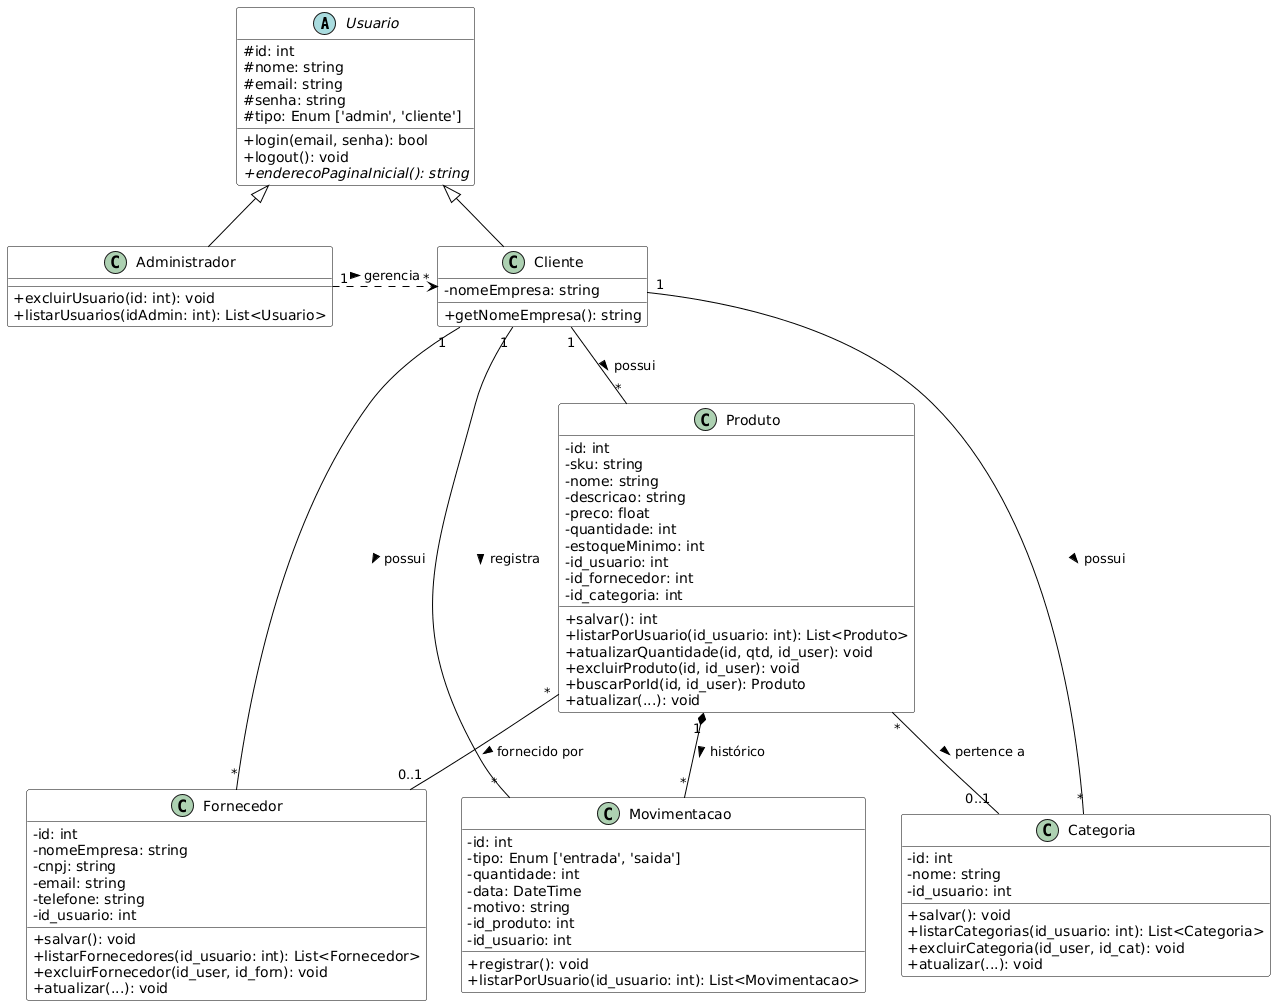

The diagram above was rendered by PlantUML. Its source (embedded in the PNG):
@startuml
' Configurações visuais
skinparam classAttributeIconSize 0
skinparam classBackgroundColor White
skinparam classBorderColor Black
skinparam classArrowColor Black

' --- Classes de Usuário ---

abstract class Usuario {
    # id: int
    # nome: string
    # email: string
    # senha: string
    # tipo: Enum ['admin', 'cliente']
    + login(email, senha): bool
    + logout(): void
    {abstract} + enderecoPaginaInicial(): string
}

class Administrador {
    + excluirUsuario(id: int): void
    + listarUsuarios(idAdmin: int): List<Usuario>
}

class Cliente {
    - nomeEmpresa: string
    + getNomeEmpresa(): string
}

' Herança
Usuario <|-- Administrador
Usuario <|-- Cliente

' --- Classes de Domínio (Estoque) ---

class Produto {
    - id: int
    - sku: string
    - nome: string
    - descricao: string
    - preco: float
    - quantidade: int
    - estoqueMinimo: int
    - id_usuario: int
    - id_fornecedor: int
    - id_categoria: int
    + salvar(): int
    + listarPorUsuario(id_usuario: int): List<Produto>
    + atualizarQuantidade(id, qtd, id_user): void
    + excluirProduto(id, id_user): void
    + buscarPorId(id, id_user): Produto
    + atualizar(...): void
}

class Fornecedor {
    - id: int
    - nomeEmpresa: string
    - cnpj: string
    - email: string
    - telefone: string
    - id_usuario: int
    + salvar(): void
    + listarFornecedores(id_usuario: int): List<Fornecedor>
    + excluirFornecedor(id_user, id_forn): void
    + atualizar(...): void
}

class Categoria {
    - id: int
    - nome: string
    - id_usuario: int
    + salvar(): void
    + listarCategorias(id_usuario: int): List<Categoria>
    + excluirCategoria(id_user, id_cat): void
    + atualizar(...): void
}

class Movimentacao {
    - id: int
    - tipo: Enum ['entrada', 'saida']
    - quantidade: int
    - data: DateTime
    - motivo: string
    - id_produto: int
    - id_usuario: int
    + registrar(): void
    + listarPorUsuario(id_usuario: int): List<Movimentacao>
}

' --- Relacionamentos ---

' Admin gerencia Clientes
Administrador "1" .right.> "*" Cliente : gerencia >

' Cliente possui seus dados (Multi-tenancy / Isolamento)
Cliente "1" -- "*" Produto : possui >
Cliente "1" -- "*" Fornecedor : possui >
Cliente "1" -- "*" Categoria : possui >

' Relação de autoria da movimentação
Cliente "1" -- "*" Movimentacao : registra >

' Relacionamentos do Produto
' 0..1 significa que o fornecedor pode ser nulo (se for deletado)
Produto "*" -- "0..1" Fornecedor : fornecido por >
Produto "*" -- "0..1" Categoria : pertence a >

' Composição: Movimentação só existe se houver produto
Produto "1" *-- "*" Movimentacao : histórico >
@enduml